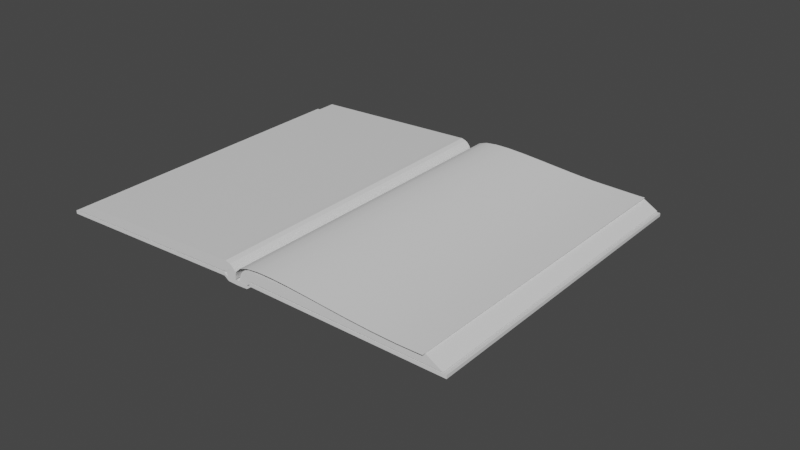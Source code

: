 # Source: book.blend  (saved by Blender 4.3.32; exported with 4.5.12 LTS)
import bpy
from mathutils import Matrix  # noqa: F401  (used for matrix-valued properties, if any)

bpy.ops.wm.read_factory_settings(use_empty=True)
scene = bpy.context.scene
scene.name = 'Scene'

# ---- collections
col_collection = bpy.data.collections.new('Collection'); scene.collection.children.link(col_collection)

# ---- materials (node trees are filled in below, after node groups)
mat_material = bpy.data.materials.new('Material')
mat_material.alpha_threshold = 0.0
mat_material.use_transparent_shadow = False
mat_material.roughness = 0.5
mat_material.line_color = (0.0, 0.0, 0.0, 1.0)

# ---- material node trees
mat_material.use_nodes = True; mat_material.node_tree.nodes.clear()
_N = mat_material.node_tree.nodes; _L = mat_material.node_tree.links
n0 = _N.new('ShaderNodeOutputMaterial'); n0.name = 'Material Output'; n0.location = (300, 300)
n1 = _N.new('ShaderNodeBsdfPrincipled'); n1.name = 'Principled BSDF'; n1.location = (10, 300)
n1.distribution = 'GGX'
n1.subsurface_method = 'RANDOM_WALK_SKIN'
n1.inputs[3].default_value = 1.45
n1.inputs[27].default_value = (0.0, 0.0, 0.0, 1.0)
n1.inputs[28].default_value = 1.0
_L.new(n1.outputs[0], n0.inputs[0])
n0.is_active_output = True

# ---- world
world_world = bpy.data.worlds.new('World'); scene.world = world_world
world_world.use_nodes = True; world_world.node_tree.nodes.clear()
_N = world_world.node_tree.nodes; _L = world_world.node_tree.links
n0 = _N.new('ShaderNodeOutputWorld'); n0.name = 'World Output'; n0.location = (300, 300)
n1 = _N.new('ShaderNodeBackground'); n1.name = 'Background'; n1.location = (10, 300)
n1.inputs[0].default_value = (0.05088, 0.05088, 0.05088, 1.0)
_L.new(n1.outputs[0], n0.inputs[0])
n0.is_active_output = True
world_world.color = (0.05088, 0.05088, 0.05088)
world_world.use_sun_shadow = False
world_world.sun_shadow_jitter_overblur = 0.0

# ---- meshes
me_cube = bpy.data.meshes.new('Cube')
me_cube.from_pydata([(1.0, 2.01, -1.557), (1.0, 2.01, -3.557), (-1.0, 2.01, -1.557), (-1.0, 2.01, -3.557), (-1.0, -1.99, -3.557), (-1.0, -1.99, -1.557), (1.0, -1.99, -1.557), (1.0, -1.99, -3.557), (1.0, 0.1541, 1.0), (1.0, -0.1349, 1.0), (1.0, -0.1349, -1.0), (1.0, 0.1541, -1.0), (-1.0, -0.1349, 1.0), (-1.0, 0.1541, 1.0), (-1.0, 0.1541, -1.0), (-1.0, -0.1349, -1.0), (-1.0, 0.1086, -3.182), (-1.0, -0.08935, -3.182), (-1.0, -0.08935, -1.182), (-1.0, 0.1086, -1.182), (1.0, 0.1086, -1.182), (1.0, -0.08935, -1.182), (1.0, -0.08935, -3.182), (1.0, 0.1086, -3.182), (-1.0, 0.009631, -3.418), (-1.0, 0.009631, -0.5215), (1.0, 0.009631, -0.5215), (1.0, 0.009631, -3.418)], [], [(3, 1, 11, 14), (12, 15, 4, 5), (15, 10, 7, 4), (9, 12, 5, 6), (3, 2, 0, 1), (7, 6, 5, 4), (0, 2, 13, 8), (1, 0, 8, 11), (14, 13, 2, 3), (16, 19, 13, 14), (20, 23, 11, 8), (21, 18, 12, 9), (17, 22, 10, 15), (10, 9, 6, 7), (14, 11, 23, 16), (24, 27, 22, 17), (8, 13, 19, 20), (26, 25, 18, 21), (9, 10, 22, 21), (26, 27, 23, 20), (15, 12, 18, 17), (24, 25, 19, 16), (17, 18, 25, 24), (21, 22, 27, 26), (20, 19, 25, 26), (16, 23, 27, 24)])
_uv = me_cube.uv_layers.new(name='UVMap')
_uv.uv.foreach_set('vector', [0.125, 0.5, 0.375, 0.5, 0.375, 0.7319, 0.125, 0.7319, 0.625, 0.0, 0.375, 0.0, 0.375, 0.0, 0.625, 0.0, 0.125, 0.75, 0.375, 0.75, 0.375, 0.75, 0.125, 0.75, 0.625, 0.75, 0.875, 0.75, 0.875, 0.75, 0.625, 0.75, 0.375, 0.25, 0.625, 0.25, 0.625, 0.5, 0.375, 0.5, 0.375, 0.75, 0.625, 0.75, 0.625, 1.0, 0.375, 1.0, 0.625, 0.5, 0.875, 0.5, 0.875, 0.7319, 0.625, 0.7319, 0.375, 0.5, 0.625, 0.5, 0.625, 0.7319, 0.375, 0.7319, 0.375, 0.01806, 0.625, 0.01806, 0.625, 0.25, 0.375, 0.25, 0.375, 0.01204, 0.625, 0.01204, 0.625, 0.01806, 0.375, 0.01806, 0.625, 0.738, 0.375, 0.738, 0.375, 0.7319, 0.625, 0.7319, 0.625, 0.744, 0.875, 0.744, 0.875, 0.75, 0.625, 0.75, 0.125, 0.744, 0.375, 0.744, 0.375, 0.75, 0.125, 0.75, 0.375, 0.75, 0.625, 0.75, 0.625, 0.75, 0.375, 0.75, 0.125, 0.7319, 0.375, 0.7319, 0.375, 0.738, 0.125, 0.738, 0.125, 0.741, 0.375, 0.741, 0.375, 0.744, 0.125, 0.744, 0.625, 0.7319, 0.875, 0.7319, 0.875, 0.738, 0.625, 0.738, 0.625, 0.741, 0.875, 0.741, 0.875, 0.744, 0.625, 0.744, 0.625, 0.75, 0.375, 0.75, 0.375, 0.744, 0.625, 0.744, 0.625, 0.741, 0.375, 0.741, 0.375, 0.738, 0.625, 0.738, 0.375, 0.0, 0.625, 0.0, 0.625, 0.00602, 0.375, 0.00602, 0.375, 0.00903, 0.625, 0.00903, 0.625, 0.01204, 0.375, 0.01204, 0.375, 0.00602, 0.625, 0.00602, 0.625, 0.00903, 0.375, 0.00903, 0.625, 0.744, 0.375, 0.744, 0.375, 0.741, 0.625, 0.741, 0.625, 0.738, 0.875, 0.738, 0.875, 0.741, 0.625, 0.741, 0.125, 0.738, 0.375, 0.738, 0.375, 0.741, 0.125, 0.741])
me_cube.materials.append(mat_material)
me_cube.use_mirror_vertex_groups = False
me_cube.update()
me_cube_001 = bpy.data.meshes.new('Cube.001')
me_cube_001.from_pydata([(-1.0, 0.1086, -1.116), (1.0, 0.1086, -1.116), (-1.0, 0.009631, -0.4552), (1.0, 0.009631, -0.4552), (-1.0, 0.02025, 0.5929), (-1.0, 0.1192, -0.06778), (1.0, 0.1192, -0.06778), (1.0, 0.02025, 0.5929), (-1.0, 0.02299, 1.958), (-1.0, 0.1193, 0.3482), (1.0, 0.1193, 0.3482), (1.0, 0.02299, 1.958), (-1.0, 0.03164, 3.817), (-1.0, 0.1203, 0.8919), (1.0, 0.1203, 0.8919), (1.0, 0.03164, 3.817), (-1.0, 0.04008, 4.801), (-1.0, 0.1207, 1.033), (1.0, 0.1207, 1.033), (1.0, 0.04008, 4.801), (-1.0, 0.06049, 6.408), (-1.0, 0.1216, 1.332), (1.0, 0.1216, 1.332), (1.0, 0.06049, 6.408), (-1.0, 0.08267, 7.369), (-1.0, 0.1199, 1.404), (1.0, 0.1199, 1.404), (1.0, 0.08267, 7.369), (-1.0, 0.1251, 8.262), (-1.0, 0.1281, 1.831), (1.0, 0.1281, 1.831), (1.0, 0.1251, 8.262), (-1.0, 0.1736, 8.108), (-1.0, 0.1766, 1.677), (1.0, 0.1766, 1.677), (1.0, 0.1736, 8.108), (-1.0, 1.77, 4.899), (-1.0, 1.92, -0.9403), (1.0, 1.92, -0.9403), (1.0, 1.77, 4.899), (-1.0, -0.1086, -1.116), (1.0, -0.1086, -1.116), (-1.0, -0.009631, -0.4552), (1.0, -0.009631, -0.4552), (-1.0, -0.02025, 0.5929), (-1.0, -0.1192, -0.06778), (1.0, -0.1192, -0.06778), (1.0, -0.02025, 0.5929), (-1.0, -0.02299, 1.958), (-1.0, -0.1193, 0.3482), (1.0, -0.1193, 0.3482), (1.0, -0.02299, 1.958), (-1.0, -0.03164, 3.817), (-1.0, -0.1203, 0.8919), (1.0, -0.1203, 0.8919), (1.0, -0.03164, 3.817), (-1.0, -0.04008, 4.801), (-1.0, -0.1207, 1.033), (1.0, -0.1207, 1.033), (1.0, -0.04008, 4.801), (-1.0, -0.06049, 6.408), (-1.0, -0.1216, 1.332), (1.0, -0.1216, 1.332), (1.0, -0.06049, 6.408), (-1.0, -0.08267, 7.369), (-1.0, -0.1199, 1.404), (1.0, -0.1199, 1.404), (1.0, -0.08267, 7.369), (-1.0, -0.1251, 8.262), (-1.0, -0.1281, 1.831), (1.0, -0.1281, 1.831), (1.0, -0.1251, 8.262), (-1.0, -0.1736, 8.108), (-1.0, -0.1766, 1.677), (1.0, -0.1766, 1.677), (1.0, -0.1736, 8.108), (-1.0, -1.77, 4.899), (-1.0, -1.92, -0.9403), (1.0, -1.92, -0.9403), (1.0, -1.77, 4.899), (1.0, 0.1139, -0.5918), (1.0, 0.01494, 0.06887), (-1.0, 0.01494, 0.06887), (-1.0, 0.1139, -0.5918), (1.0, -0.1139, -0.5918), (1.0, -0.01494, 0.06887), (-1.0, -0.01494, 0.06887), (-1.0, -0.1139, -0.5918)], [], [(1, 3, 2, 0), (7, 6, 10, 11), (81, 80, 6, 7), (83, 82, 4, 5), (82, 81, 7, 4), (80, 83, 5, 6), (11, 10, 14, 15), (5, 4, 8, 9), (4, 7, 11, 8), (6, 5, 9, 10), (12, 15, 19, 16), (9, 8, 12, 13), (8, 11, 15, 12), (10, 9, 13, 14), (19, 18, 22, 23), (14, 13, 17, 18), (15, 14, 18, 19), (13, 12, 16, 17), (21, 20, 24, 25), (17, 16, 20, 21), (16, 19, 23, 20), (18, 17, 21, 22), (24, 27, 31, 28), (20, 23, 27, 24), (22, 21, 25, 26), (23, 22, 26, 27), (31, 30, 34, 35), (26, 25, 29, 30), (27, 26, 30, 31), (25, 24, 28, 29), (32, 35, 39, 36), (29, 28, 32, 33), (28, 31, 35, 32), (30, 29, 33, 34), (38, 37, 36, 39), (34, 33, 37, 38), (35, 34, 38, 39), (33, 32, 36, 37), (41, 40, 42, 43), (47, 51, 50, 46), (85, 47, 46, 84), (87, 45, 44, 86), (86, 44, 47, 85), (84, 46, 45, 87), (51, 55, 54, 50), (45, 49, 48, 44), (44, 48, 51, 47), (46, 50, 49, 45), (52, 56, 59, 55), (49, 53, 52, 48), (48, 52, 55, 51), (50, 54, 53, 49), (59, 63, 62, 58), (54, 58, 57, 53), (55, 59, 58, 54), (53, 57, 56, 52), (61, 65, 64, 60), (57, 61, 60, 56), (56, 60, 63, 59), (58, 62, 61, 57), (64, 68, 71, 67), (60, 64, 67, 63), (62, 66, 65, 61), (63, 67, 66, 62), (71, 75, 74, 70), (66, 70, 69, 65), (67, 71, 70, 66), (65, 69, 68, 64), (72, 76, 79, 75), (69, 73, 72, 68), (68, 72, 75, 71), (70, 74, 73, 69), (78, 79, 76, 77), (74, 78, 77, 73), (75, 79, 78, 74), (73, 77, 76, 72), (1, 0, 83, 80), (2, 3, 81, 82), (0, 2, 82, 83), (3, 1, 80, 81), (41, 84, 87, 40), (42, 86, 85, 43), (40, 87, 86, 42), (43, 85, 84, 41)])
_uv = me_cube_001.uv_layers.new(name='UVMap')
_uv.uv.foreach_set('vector', [0.625, 0.738, 0.625, 0.741, 0.875, 0.741, 0.875, 0.738, 0.625, 0.741, 0.625, 0.738, 0.625, 0.738, 0.625, 0.741, 0.625, 0.741, 0.625, 0.738, 0.625, 0.738, 0.625, 0.741, 0.875, 0.738, 0.875, 0.741, 0.875, 0.741, 0.875, 0.738, 0.875, 0.741, 0.625, 0.741, 0.625, 0.741, 0.875, 0.741, 0.625, 0.738, 0.875, 0.738, 0.875, 0.738, 0.625, 0.738, 0.625, 0.741, 0.625, 0.738, 0.625, 0.738, 0.625, 0.741, 0.875, 0.738, 0.875, 0.741, 0.875, 0.741, 0.875, 0.738, 0.875, 0.741, 0.625, 0.741, 0.625, 0.741, 0.875, 0.741, 0.625, 0.738, 0.875, 0.738, 0.875, 0.738, 0.625, 0.738, 0.875, 0.741, 0.625, 0.741, 0.625, 0.741, 0.875, 0.741, 0.875, 0.738, 0.875, 0.741, 0.875, 0.741, 0.875, 0.738, 0.875, 0.741, 0.625, 0.741, 0.625, 0.741, 0.875, 0.741, 0.625, 0.738, 0.875, 0.738, 0.875, 0.738, 0.625, 0.738, 0.625, 0.741, 0.625, 0.738, 0.625, 0.738, 0.625, 0.741, 0.625, 0.738, 0.875, 0.738, 0.875, 0.738, 0.625, 0.738, 0.625, 0.741, 0.625, 0.738, 0.625, 0.738, 0.625, 0.741, 0.875, 0.738, 0.875, 0.741, 0.875, 0.741, 0.875, 0.738, 0.875, 0.738, 0.875, 0.741, 0.875, 0.741, 0.875, 0.738, 0.875, 0.738, 0.875, 0.741, 0.875, 0.741, 0.875, 0.738, 0.875, 0.741, 0.625, 0.741, 0.625, 0.741, 0.875, 0.741, 0.625, 0.738, 0.875, 0.738, 0.875, 0.738, 0.625, 0.738, 0.875, 0.741, 0.625, 0.741, 0.625, 0.741, 0.875, 0.741, 0.875, 0.741, 0.625, 0.741, 0.625, 0.741, 0.875, 0.741, 0.625, 0.738, 0.875, 0.738, 0.875, 0.738, 0.625, 0.738, 0.625, 0.741, 0.625, 0.738, 0.625, 0.738, 0.625, 0.741, 0.625, 0.741, 0.625, 0.738, 0.625, 0.738, 0.625, 0.741, 0.625, 0.738, 0.875, 0.738, 0.875, 0.738, 0.625, 0.738, 0.625, 0.741, 0.625, 0.738, 0.625, 0.738, 0.625, 0.741, 0.875, 0.738, 0.875, 0.741, 0.875, 0.741, 0.875, 0.738, 0.875, 0.741, 0.625, 0.741, 0.625, 0.741, 0.875, 0.741, 0.875, 0.738, 0.875, 0.741, 0.875, 0.741, 0.875, 0.738, 0.875, 0.741, 0.625, 0.741, 0.625, 0.741, 0.875, 0.741, 0.625, 0.738, 0.875, 0.738, 0.875, 0.738, 0.625, 0.738, 0.625, 0.738, 0.875, 0.738, 0.875, 0.741, 0.625, 0.741, 0.625, 0.738, 0.875, 0.738, 0.875, 0.738, 0.625, 0.738, 0.625, 0.741, 0.625, 0.738, 0.625, 0.738, 0.625, 0.741, 0.875, 0.738, 0.875, 0.741, 0.875, 0.741, 0.875, 0.738, 0.625, 0.738, 0.875, 0.738, 0.875, 0.741, 0.625, 0.741, 0.625, 0.741, 0.625, 0.741, 0.625, 0.738, 0.625, 0.738, 0.625, 0.741, 0.625, 0.741, 0.625, 0.738, 0.625, 0.738, 0.875, 0.738, 0.875, 0.738, 0.875, 0.741, 0.875, 0.741, 0.875, 0.741, 0.875, 0.741, 0.625, 0.741, 0.625, 0.741, 0.625, 0.738, 0.625, 0.738, 0.875, 0.738, 0.875, 0.738, 0.625, 0.741, 0.625, 0.741, 0.625, 0.738, 0.625, 0.738, 0.875, 0.738, 0.875, 0.738, 0.875, 0.741, 0.875, 0.741, 0.875, 0.741, 0.875, 0.741, 0.625, 0.741, 0.625, 0.741, 0.625, 0.738, 0.625, 0.738, 0.875, 0.738, 0.875, 0.738, 0.875, 0.741, 0.875, 0.741, 0.625, 0.741, 0.625, 0.741, 0.875, 0.738, 0.875, 0.738, 0.875, 0.741, 0.875, 0.741, 0.875, 0.741, 0.875, 0.741, 0.625, 0.741, 0.625, 0.741, 0.625, 0.738, 0.625, 0.738, 0.875, 0.738, 0.875, 0.738, 0.625, 0.741, 0.625, 0.741, 0.625, 0.738, 0.625, 0.738, 0.625, 0.738, 0.625, 0.738, 0.875, 0.738, 0.875, 0.738, 0.625, 0.741, 0.625, 0.741, 0.625, 0.738, 0.625, 0.738, 0.875, 0.738, 0.875, 0.738, 0.875, 0.741, 0.875, 0.741, 0.875, 0.738, 0.875, 0.738, 0.875, 0.741, 0.875, 0.741, 0.875, 0.738, 0.875, 0.738, 0.875, 0.741, 0.875, 0.741, 0.875, 0.741, 0.875, 0.741, 0.625, 0.741, 0.625, 0.741, 0.625, 0.738, 0.625, 0.738, 0.875, 0.738, 0.875, 0.738, 0.875, 0.741, 0.875, 0.741, 0.625, 0.741, 0.625, 0.741, 0.875, 0.741, 0.875, 0.741, 0.625, 0.741, 0.625, 0.741, 0.625, 0.738, 0.625, 0.738, 0.875, 0.738, 0.875, 0.738, 0.625, 0.741, 0.625, 0.741, 0.625, 0.738, 0.625, 0.738, 0.625, 0.741, 0.625, 0.741, 0.625, 0.738, 0.625, 0.738, 0.625, 0.738, 0.625, 0.738, 0.875, 0.738, 0.875, 0.738, 0.625, 0.741, 0.625, 0.741, 0.625, 0.738, 0.625, 0.738, 0.875, 0.738, 0.875, 0.738, 0.875, 0.741, 0.875, 0.741, 0.875, 0.741, 0.875, 0.741, 0.625, 0.741, 0.625, 0.741, 0.875, 0.738, 0.875, 0.738, 0.875, 0.741, 0.875, 0.741, 0.875, 0.741, 0.875, 0.741, 0.625, 0.741, 0.625, 0.741, 0.625, 0.738, 0.625, 0.738, 0.875, 0.738, 0.875, 0.738, 0.625, 0.738, 0.625, 0.741, 0.875, 0.741, 0.875, 0.738, 0.625, 0.738, 0.625, 0.738, 0.875, 0.738, 0.875, 0.738, 0.625, 0.741, 0.625, 0.741, 0.625, 0.738, 0.625, 0.738, 0.875, 0.738, 0.875, 0.738, 0.875, 0.741, 0.875, 0.741, 0.625, 0.738, 0.875, 0.738, 0.875, 0.738, 0.625, 0.738, 0.875, 0.741, 0.625, 0.741, 0.625, 0.741, 0.875, 0.741, 0.875, 0.738, 0.875, 0.741, 0.875, 0.741, 0.875, 0.738, 0.625, 0.741, 0.625, 0.738, 0.625, 0.738, 0.625, 0.741, 0.625, 0.738, 0.625, 0.738, 0.875, 0.738, 0.875, 0.738, 0.875, 0.741, 0.875, 0.741, 0.625, 0.741, 0.625, 0.741, 0.875, 0.738, 0.875, 0.738, 0.875, 0.741, 0.875, 0.741, 0.625, 0.741, 0.625, 0.741, 0.625, 0.738, 0.625, 0.738])
me_cube_001.materials.append(mat_material)
me_cube_001.use_mirror_vertex_groups = False
me_cube_001.update()

# ---- curves / text
cu_b_ziercurve_001 = bpy.data.curves.new('BézierCurve.001', 'CURVE')
cu_b_ziercurve_001.dimensions = '3D'
_sp = cu_b_ziercurve_001.splines.new('BEZIER'); _sp.bezier_points.add(1)
_sp.bezier_points.foreach_set('co', [-1.008, -0.3846, -0.0001022, 0.9825, -0.05673, -0.0002278])
_sp.bezier_points.foreach_set('handle_left', [-0.9512, -2.296, 0.003776, -0.01753, -0.1789, -0.0002278])
_sp.bezier_points.foreach_set('handle_right', [-1.051, 1.077, -0.003068, 1.975, 0.06458, -0.0002278])
for _p, _l, _r in zip(_sp.bezier_points, ['ALIGNED', 'ALIGNED'], ['ALIGNED', 'ALIGNED']): _p.handle_left_type = _l; _p.handle_right_type = _r
_sp.order_u = 0
_sp.order_v = 0
cu_b_ziercurve_001.use_path = True
cu_b_ziercurve_001.extrude = 1.515
cu_b_ziercurve_001.fill_mode = 'FULL'

# ---- objects
ob_book_cover = bpy.data.objects.new('book cover', me_cube)
ob_base_pages = bpy.data.objects.new('Base pages', me_cube_001)
ob_page = bpy.data.objects.new('page', cu_b_ziercurve_001)
ob_empty = bpy.data.objects.new('Empty', None)
ob_empty_001 = bpy.data.objects.new('Empty.001', None)
ob_empty_002 = bpy.data.objects.new('Empty.002', None)

# ---- transforms, parenting, visibility, modifiers, constraints
ob_book_cover.location = (0.0, -3.0, 0.0)
ob_book_cover.rotation_euler = (0.0, -0.0, 1.593)
ob_book_cover.scale = (1.515, 0.9723, 0.01504)
ob_book_cover.lock_rotations_4d = False
ob_book_cover.empty_display_type = 'ARROWS'
ob_book_cover.lineart.crease_threshold = 0.0
ob_base_pages.location = (0.0, -3.0, 0.0)
ob_base_pages.rotation_euler = (0.0, -0.0, 1.593)
ob_base_pages.scale = (1.515, 0.9923, 0.01504)
ob_base_pages.lock_rotations_4d = False
ob_base_pages.empty_display_type = 'ARROWS'
ob_base_pages.lineart.crease_threshold = 0.0
ob_page.parent = ob_empty
ob_page.matrix_parent_inverse = Matrix(((1.0, -0.0, -0.0, -0.008501), (-0.0, 1.0, 0.0, 3.013), (-0.0, -0.0, 1.0, -0.01423), (-0.0, 0.0, -0.0, 1.0)))
ob_page.location = (0.9035, -3.0, 0.09425)
ob_page.rotation_euler = (1.571, -0.0, 0.01475)
ob_page.scale = (0.8881, 0.2081, 1.008)
ob_page.lock_scale = (True, False, False)
_m = ob_page.modifiers.new('Hook', 'HOOK')
_m.center = (-1.008, -0.3846, -0.0001022)
_m.matrix_inverse = ((1.927, 2.912e-10, 0.03228, 1.943), (0.02843, -1.974e-08, -2.188, 0.02843), (0.0, 0.4517, -9.565e-08, 0.1737), (0.0, 0.0, 0.0, 1.0))
_m.object = ob_empty_002
_m = ob_page.modifiers.new('Hook.001', 'HOOK')
_m.center = (0.9825, -0.05673, -0.0002278)
_m.matrix_inverse = ((2.044, 3.088e-10, 0.03423, -2.008), (0.03015, -2.093e-08, -2.32, -0.03015), (0.0, 0.479, -1.014e-07, 0.02717), (0.0, 0.0, 0.0, 1.0))
_m.object = ob_empty_001
ob_empty.location = (0.008501, -3.013, 0.01423)
ob_empty.empty_display_type = 'SPHERE'
ob_empty_001.parent = ob_empty
ob_empty_001.matrix_parent_inverse = Matrix(((1.0, -0.0, -0.0, -0.008501), (-0.0, 1.0, 0.0, 3.013), (-0.0, -0.0, 1.0, -0.01423), (-0.0, 0.0, -0.0, 1.0)))
ob_empty_001.location = (1.776, -2.987, 0.08244)
ob_empty_001.scale = (0.4344, 0.4344, 0.4344)
_c = ob_empty_001.constraints.new('COPY_ROTATION'); _c.name = 'Copy Rotation'
_c.owner_space = 'LOCAL'
_c.influence = 0.4088
_c.target = ob_empty
ob_empty_002.parent = ob_empty
ob_empty_002.matrix_parent_inverse = Matrix(((1.0, -0.0, -0.0, -0.008501), (-0.0, 1.0, 0.0, 3.013), (-0.0, -0.0, 1.0, -0.01423), (-0.0, 0.0, -0.0, 1.0)))
ob_empty_002.location = (0.008501, -3.013, 0.01423)
ob_empty_002.scale = (0.4607, 0.4607, 0.4607)

# ---- collection membership
col_collection.objects.link(ob_book_cover)
col_collection.objects.link(ob_base_pages)
col_collection.objects.link(ob_page)
col_collection.objects.link(ob_empty)
col_collection.objects.link(ob_empty_001)
col_collection.objects.link(ob_empty_002)

# ---- scene / render settings (as saved in the file)
scene.frame_start = 1; scene.frame_end = 250; scene.frame_set(1)
scene.render.engine = 'BLENDER_EEVEE_NEXT'
scene.cycles.sampling_pattern = 'TABULATED_SOBOL'
scene.cycles.use_light_tree = False
scene.view_settings.view_transform = 'Filmic'
bpy.context.view_layer.update()

# ---- added for rendering (the .blend has no active camera and no usable light): camera, sun
cam_auto = bpy.data.cameras.new('AutoCamera')
cam_auto.lens = 50.0
cam_auto.sensor_width = 36.0
cam_auto.clip_end = 1000.0
ob_auto_camera = bpy.data.objects.new('AutoCamera', cam_auto)
scene.collection.objects.link(ob_auto_camera)
ob_auto_camera.location = (5.57807, -9.27924, 4.1535)
ob_auto_camera.rotation_euler = (1.09748, -7.21219e-08, 0.694738)
scene.camera = ob_auto_camera
light_auto_sun = bpy.data.lights.new('AutoSun', 'SUN')
light_auto_sun.energy = 3.0
light_auto_sun.angle = 0.0523599
ob_auto_sun = bpy.data.objects.new('AutoSun', light_auto_sun)
scene.collection.objects.link(ob_auto_sun)
ob_auto_sun.rotation_euler = (0.872665, 0.174533, 0.523599)
bpy.context.view_layer.update()
